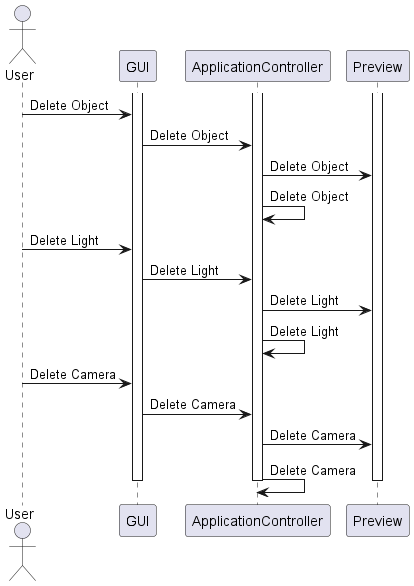

The diagram above was rendered by PlantUML. Its source (embedded in the PNG):
@startuml

actor User
participant "GUI" as GUI
participant "ApplicationController" as ApplicationController
participant "Preview" as Preview

activate GUI
activate ApplicationController
activate Preview


User -> GUI: Delete Object
GUI -> ApplicationController: Delete Object
ApplicationController -> Preview: Delete Object
ApplicationController -> ApplicationController: Delete Object

User -> GUI: Delete Light
GUI -> ApplicationController: Delete Light
ApplicationController -> Preview: Delete Light
ApplicationController -> ApplicationController: Delete Light

User -> GUI: Delete Camera
GUI -> ApplicationController: Delete Camera
ApplicationController -> Preview: Delete Camera
ApplicationController -> ApplicationController: Delete Camera

deactivate Preview
deactivate ApplicationController
deactivate GUI

@enduml